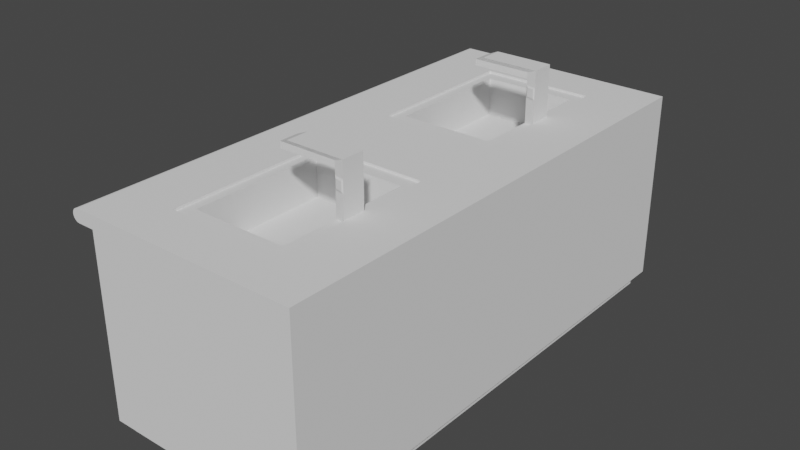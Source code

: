 # Source: Sink.blend  (saved by Blender 2.82.7; exported with 4.5.12 LTS)
import bpy
from mathutils import Matrix  # noqa: F401  (used for matrix-valued properties, if any)

bpy.ops.wm.read_factory_settings(use_empty=True)
scene = bpy.context.scene
scene.name = 'Scene'

# ---- collections
col_collection = bpy.data.collections.new('Collection'); scene.collection.children.link(col_collection)

# ---- world
world_world = bpy.data.worlds.new('World'); scene.world = world_world
world_world.use_nodes = True; world_world.node_tree.nodes.clear()
_N = world_world.node_tree.nodes; _L = world_world.node_tree.links
n0 = _N.new('ShaderNodeOutputWorld'); n0.name = 'World Output'; n0.location = (300, 300)
n1 = _N.new('ShaderNodeBackground'); n1.name = 'Background'; n1.location = (10, 300)
n1.inputs[0].default_value = (0.05088, 0.05088, 0.05088, 1.0)
_L.new(n1.outputs[0], n0.inputs[0])
n0.is_active_output = True
world_world.color = (0.05088, 0.05088, 0.05088)
world_world.use_sun_shadow = False
world_world.sun_shadow_jitter_overblur = 0.0

# ---- meshes
me_cube_001 = bpy.data.meshes.new('Cube.001')
me_cube_001.from_pydata([(-1.008, 2.227, 0.01102), (0.9923, 2.227, 0.01102), (-0.8922, 2.227, -1.304), (-0.8922, -2.278, -0.1033), (-0.8922, 2.227, -0.1033), (-1.098, 2.227, -0.04629), (-1.041, 2.227, 0.01102), (-1.096, 2.227, -0.03146), (-1.09, 2.227, -0.01763), (-1.081, 2.227, -0.005767), (-1.069, 2.227, 0.00334), (-1.056, 2.227, 0.009065), (-1.041, 2.227, -0.1033), (-1.098, 2.227, -0.04599), (-1.056, 2.227, -0.1013), (-1.069, 2.227, -0.09562), (-1.081, 2.227, -0.08651), (-1.09, 2.227, -0.07464), (-1.096, 2.227, -0.06082), (-0.8922, 2.227, -0.5034), (-0.8922, 2.227, -0.9035), (0.9923, 2.227, -0.9035), (0.9923, 2.227, -1.361), (0.9923, 2.227, -1.589), (0.9923, 2.227, -1.704), (-0.8922, 2.227, -1.704), (-0.8255, 2.137, -1.815), (-0.8255, 2.137, -1.707), (0.9256, 2.137, -1.815), (0.9256, 2.137, -1.707), (-0.8922, -2.278, -1.704), (-0.8922, -0.02538, -0.1033), (-0.8922, -0.02538, -1.704), (-0.8922, -2.278, -0.5034), (-0.8922, -0.02538, -0.5034), (-0.8922, 2.227, -0.5034), (-0.8922, -2.278, -1.304), (-0.8922, -2.278, -0.9035), (-0.8922, -0.02538, -1.304), (-0.8922, 2.227, -1.304), (-0.8922, 2.227, -1.704), (-0.8922, -0.02538, -0.9035), (-0.8922, 2.227, -0.9035), (-0.8922, -0.02538, -1.704), (-1.008, -2.278, 0.01102), (0.9923, -2.278, 0.01102), (-1.041, -2.278, 0.01102), (-1.056, -2.278, 0.009065), (-1.069, -2.278, 0.00334), (-1.081, -2.278, -0.005767), (-1.09, -2.278, -0.01763), (-1.096, -2.278, -0.03146), (-1.098, -2.278, -0.04629), (-1.098, -2.278, -0.04599), (-1.096, -2.278, -0.06082), (-1.09, -2.278, -0.07464), (-1.081, -2.278, -0.08651), (-1.069, -2.278, -0.09562), (-1.056, -2.278, -0.1013), (-1.041, -2.278, -0.1033), (0.9923, -2.278, -0.9035), (0.9923, -2.278, -1.361), (0.9923, -2.278, -1.589), (0.9923, -2.278, -1.704), (-0.8255, -2.196, -1.815), (0.9256, -2.193, -1.815), (-1.008, -0.02538, 0.01102), (0.9256, -2.193, -1.707), (-0.8255, -2.193, -1.707), (0.9923, -0.02538, 0.01102), (-0.02261, 2.227, 0.01102), (-0.02261, -2.278, 0.01102), (-0.02261, -0.02538, 0.01102), (0.4849, 2.227, 0.01102), (0.4849, -2.278, 0.01102), (0.4849, -0.02538, 0.01102), (-0.5272, 2.227, 0.01102), (-0.5272, -2.278, 0.01102), (-0.5272, -0.02538, 0.01102), (-1.008, 1.101, 0.01102), (0.9923, 1.101, 0.01102), (0.4849, 1.101, 0.01102), (-0.5272, 1.108, 0.01102), (0.9923, -1.151, 0.01102), (-1.008, -1.151, 0.01102), (0.4849, -1.151, 0.01102), (-0.5272, -1.151, 0.01102), (-0.02261, -1.872, -0.009764), (-0.5272, 0.3804, 0.01102), (-0.5272, 1.821, 0.01102), (-0.02261, 0.3804, 0.01102), (-0.02261, 1.821, 0.01102), (0.4849, 0.3804, 0.01102), (0.4849, 1.821, 0.01102), (-0.02261, 0.3804, -0.009764), (-0.5272, -1.872, 0.01102), (-0.5272, -0.4312, 0.01102), (-0.02261, -1.872, 0.01102), (-0.02261, -0.4312, 0.01102), (0.4849, -1.872, 0.01102), (0.4849, -0.4312, 0.01102), (0.4849, -1.151, -0.009764), (0.4849, -1.872, -0.009764), (0.4849, 1.101, -0.009764), (0.4849, 0.3804, -0.009764), (-0.5272, 1.108, -0.009764), (-0.5272, 0.3804, -0.009764), (-0.5272, -1.151, -0.009764), (-0.5272, -1.872, -0.009764), (-0.02261, 1.821, -0.009764), (0.4849, 1.821, -0.009764), (-0.5272, 1.821, -0.009764), (-0.02261, -0.4312, -0.009764), (0.4849, -0.4312, -0.009764), (-0.5272, -0.4312, -0.009764), (0.3964, -1.151, -0.009764), (0.3964, -1.743, -0.009764), (0.3964, 1.1, -0.009764), (0.3964, 0.5125, -0.009764), (-0.02244, 0.5125, -0.009764), (-0.02244, -1.743, -0.009764), (-0.4389, 1.107, -0.009764), (-0.4389, 0.5125, -0.009764), (-0.4389, -1.151, -0.009764), (-0.4389, -1.743, -0.009764), (-0.02244, 1.702, -0.009764), (0.3964, 1.702, -0.009764), (-0.4389, 1.702, -0.009764), (-0.02244, -0.554, -0.009764), (0.3964, -0.554, -0.009764), (-0.4389, -0.554, -0.009764), (0.3964, -1.151, -0.3525), (0.3964, -1.743, -0.3525), (0.3964, 1.101, -0.3525), (0.3964, 0.5125, -0.3525), (-0.02244, 1.103, -0.3525), (-0.02244, 0.5125, -0.3525), (-0.02244, -1.154, -0.3525), (-0.02244, -1.743, -0.3525), (-0.4389, 1.107, -0.3525), (-0.4389, 0.5125, -0.3525), (-0.4389, -1.151, -0.3525), (-0.4389, -1.743, -0.3525), (-0.02244, 1.702, -0.3525), (0.3964, 1.702, -0.3525), (-0.4389, 1.702, -0.3525), (-0.02244, -0.554, -0.3525), (0.3964, -0.554, -0.3525), (-0.4389, -0.554, -0.3525), (0.3964, -1.234, -0.009764), (0.3964, -1.067, -0.009764), (0.4849, -1.253, -0.009764), (0.4849, -1.05, -0.009764), (0.4849, 0.9996, -0.009764), (0.4849, 1.202, -0.009764), (0.3964, 1.017, -0.009764), (0.3964, 1.184, -0.009764), (0.4849, -1.151, 0.4566), (0.4849, -1.253, 0.4566), (0.4849, 1.101, 0.4566), (0.4849, 0.9996, 0.4566), (0.4849, 1.202, 0.4566), (0.4849, -1.05, 0.4566), (0.3964, -1.151, 0.4215), (0.3964, -1.234, 0.4215), (0.3964, 1.1, 0.4215), (0.3964, 1.017, 0.4215), (0.3964, 1.184, 0.4215), (0.3964, -1.067, 0.4215), (0.4849, 1.101, 0.2058), (0.4849, 1.202, 0.2058), (0.4849, 0.9996, 0.2058), (0.3964, 1.017, 0.2058), (0.3964, 1.1, 0.2058), (0.3964, 1.184, 0.2058), (0.4849, 1.202, 0.3137), (0.3964, 1.017, 0.3137), (0.3964, 1.184, 0.3137), (0.4849, 1.101, 0.3137), (0.4849, 0.9996, 0.3137), (0.3964, 1.1, 0.3137), (0.3964, -1.234, 0.2058), (0.3964, -1.151, 0.2058), (0.3964, -1.067, 0.2058), (0.4849, -1.05, 0.2058), (0.4849, -1.151, 0.2058), (0.4849, -1.253, 0.2058), (0.3964, -1.234, 0.3137), (0.3964, -1.067, 0.3137), (0.3964, -1.151, 0.3137), (0.4849, -1.05, 0.3137), (0.4849, -1.151, 0.3137), (0.4849, -1.253, 0.3137), (0.3964, -1.151, 0.4215), (0.3964, -1.234, 0.4215), (0.3964, 1.1, 0.4215), (0.3964, 1.017, 0.4215), (0.3964, 1.184, 0.4215), (0.3964, -1.067, 0.4215), (0.3964, -1.234, 0.3137), (0.3964, -1.067, 0.3137), (0.3964, 1.017, 0.3137), (0.3964, 1.184, 0.3137), (0.3964, 1.1, 0.3137), (0.3964, -1.151, 0.3137), (0.4849, 1.202, 0.3851), (0.3964, 1.017, 0.3676), (0.3964, 1.184, 0.3676), (0.4849, 1.101, 0.3851), (0.4849, 0.9996, 0.3851), (0.3964, 1.017, 0.3676), (0.3964, 1.184, 0.3676), (0.3964, 1.1, 0.3676), (0.3964, -1.234, 0.3676), (0.3964, -1.067, 0.3676), (0.4849, -1.05, 0.3851), (0.4849, -1.151, 0.3851), (0.4849, -1.253, 0.3851), (0.3964, -1.234, 0.3676), (0.3964, -1.067, 0.3676), (0.3964, -1.151, 0.3676), (-0.02338, -1.151, 0.4566), (-0.02338, -1.253, 0.4566), (-0.02338, 1.101, 0.4566), (-0.02338, 0.9996, 0.4566), (-0.02338, 1.202, 0.4566), (-0.02338, -1.05, 0.4566), (-0.1118, -1.151, 0.4215), (-0.1118, -1.234, 0.4215), (-0.1118, 1.1, 0.4215), (-0.1118, 1.017, 0.4215), (-0.1118, 1.184, 0.4215), (-0.1118, -1.067, 0.4215), (-0.1118, -1.151, 0.4215), (-0.1118, -1.234, 0.4215), (-0.1118, 1.1, 0.4215), (-0.1118, 1.017, 0.4215), (-0.1118, 1.184, 0.4215), (-0.1118, -1.067, 0.4215), (-0.1118, -1.234, 0.3676), (-0.1118, -1.067, 0.3676), (-0.1118, 1.017, 0.3676), (-0.1118, 1.184, 0.3676), (-0.1118, 1.1, 0.3676), (-0.1118, -1.151, 0.3676), (0.1778, 1.017, 0.4215), (0.1778, 1.017, 0.3676), (0.1778, 1.184, 0.3676), (0.1778, 1.184, 0.4215), (0.1068, 1.1, 0.4215), (0.1778, 1.1, 0.3676), (0.03299, 1.017, 0.4215), (0.03299, 1.184, 0.3676), (-0.03803, 1.1, 0.4215), (0.03299, 1.1, 0.3676), (0.03299, 1.017, 0.3676), (0.03299, 1.184, 0.4215), (0.1798, -1.151, 0.3676), (0.1798, -1.234, 0.3676), (0.1088, -1.151, 0.4215), (0.1798, -1.234, 0.4215), (0.1798, -1.067, 0.4215), (0.1798, -1.067, 0.3676), (0.034, -1.234, 0.3676), (-0.03702, -1.151, 0.4215), (0.034, -1.067, 0.4215), (0.034, -1.151, 0.3676), (0.034, -1.234, 0.4215), (0.034, -1.067, 0.3676), (-0.07897, 1.1, 0.3676), (-0.07897, 1.146, 0.3676), (-0.07897, 1.055, 0.3676), (0.0001332, 1.146, 0.3676), (0.0001332, 1.1, 0.3676), (0.0001332, 1.055, 0.3676), (0.000916, -1.196, 0.3676), (-0.07874, -1.196, 0.3676), (-0.07874, -1.151, 0.3676), (-0.07874, -1.105, 0.3676), (0.000916, -1.151, 0.3676), (0.000916, -1.105, 0.3676), (-0.07897, 1.1, 0.3631), (-0.07897, 1.146, 0.3631), (-0.07897, 1.055, 0.3631), (0.0001332, 1.146, 0.3631), (0.0001332, 1.1, 0.3631), (0.0001332, 1.055, 0.3631), (0.000916, -1.196, 0.3631), (-0.07874, -1.196, 0.3631), (-0.07874, -1.151, 0.3631), (-0.07874, -1.105, 0.3631), (0.000916, -1.151, 0.3631), (0.000916, -1.105, 0.3631), (0.4096, 1.194, 0.2219), (0.4717, 1.206, 0.2219), (0.4717, 1.206, 0.2976), (0.4096, 1.194, 0.2976), (0.4717, 0.9952, 0.2976), (0.4717, 0.9952, 0.2219), (0.4096, 1.008, 0.2219), (0.4096, 1.008, 0.2976), (0.4717, -1.046, 0.2976), (0.4717, -1.046, 0.2219), (0.4096, -1.058, 0.2219), (0.4096, -1.058, 0.2976), (0.4849, -1.253, 0.3137), (0.4849, -1.253, 0.2058), (0.3964, -1.234, 0.2058), (0.3964, -1.234, 0.3137), (0.4717, -1.257, 0.2976), (0.4717, -1.257, 0.2219), (0.4096, -1.244, 0.2219), (0.4096, -1.244, 0.2976), (0.2395, 1.637, -0.3525), (0.2395, 1.535, -0.3525), (0.3324, 1.637, -0.3525), (0.3324, 1.534, -0.3525), (0.2483, -0.6173, -0.3525), (0.2483, -0.7203, -0.3525), (0.3413, -0.6173, -0.3525), (0.3413, -0.7199, -0.3525)], [], [(0, 4, 12, 14, 15, 16, 17, 18, 13, 5, 7, 8, 9, 10, 11, 6), (25, 32, 43, 40), (4, 31, 3, 59, 12), (53, 52, 5, 13), (44, 84, 66, 79, 0, 6, 46), (46, 6, 11, 47), (47, 11, 10, 48), (48, 10, 9, 49), (49, 9, 8, 50), (50, 8, 7, 51), (51, 7, 5, 52), (53, 13, 18, 54), (54, 18, 17, 55), (55, 17, 16, 56), (56, 16, 15, 57), (57, 15, 14, 58), (58, 14, 12, 59), (25, 24, 29, 27), (24, 25, 2, 20, 19, 4, 0, 76, 70, 73, 1, 21, 22, 23), (26, 27, 29, 28), (20, 2, 39, 42), (2, 25, 40, 39), (19, 20, 42, 35), (32, 30, 43), (36, 37, 41, 38), (34, 31, 4, 35), (43, 38, 39, 40), (41, 34, 35, 42), (38, 41, 42, 39), (37, 33, 34, 41), (30, 36, 38, 43), (33, 3, 31, 34), (26, 28, 65, 64), (24, 23, 62, 63), (23, 22, 61, 62), (22, 21, 60, 61), (86, 84, 44, 77, 95), (21, 1, 80, 69, 83, 45, 60), (30, 43, 40, 27, 68), (58, 59, 3, 44, 46, 47, 48, 49, 50, 51, 53, 54, 55, 56, 57), (64, 65, 67, 68), (63, 30, 68, 67), (26, 64, 68, 27), (28, 29, 67, 65), (63, 67, 29, 24), (37, 36, 30, 63, 62, 61, 60, 45, 74, 71, 77, 44, 3, 33), (82, 79, 66, 78, 88), (82, 88, 106, 105), (85, 100, 113, 152, 101), (83, 85, 99, 74, 45), (80, 81, 92, 75, 69), (88, 90, 94, 106), (89, 82, 105, 111), (100, 98, 112, 113), (1, 73, 93, 81, 80), (81, 93, 110, 154, 103), (76, 0, 79, 82, 89), (98, 96, 114, 112), (69, 75, 100, 85, 83), (97, 99, 102, 87), (78, 66, 84, 86, 96), (90, 88, 78, 72), (92, 90, 72, 75), (70, 76, 89, 91), (73, 70, 91, 93), (97, 95, 77, 71), (99, 97, 71, 74), (72, 78, 96, 98), (75, 72, 98, 100), (209, 208, 159, 160), (110, 109, 125, 126), (105, 106, 122, 121), (109, 111, 127, 125), (94, 104, 118, 119), (106, 94, 119, 122), (113, 112, 128, 129), (111, 105, 121, 127), (90, 92, 104, 94), (96, 86, 107, 114), (91, 89, 111, 109), (86, 95, 108, 107), (93, 91, 109, 110), (99, 85, 101, 151, 102), (95, 97, 87, 108), (92, 81, 103, 153, 104), (129, 128, 146, 147), (127, 121, 139, 145), (116, 149, 115, 131, 132), (128, 130, 148, 146), (117, 156, 126, 144, 133), (120, 116, 132, 138), (130, 123, 141, 148), (124, 120, 138, 142), (215, 214, 168, 162), (107, 108, 124, 123), (108, 87, 120, 124), (114, 107, 123, 130), (87, 102, 116, 120), (207, 177, 202, 211), (208, 205, 161, 159), (112, 114, 130, 128), (133, 135, 136, 134), (131, 137, 138, 132), (135, 139, 140, 136), (137, 141, 142, 138), (143, 145, 139, 135), (133, 144, 315, 316), (146, 148, 141, 137), (146, 137, 318, 317), (118, 155, 117, 133, 134), (122, 119, 136, 140), (119, 118, 134, 136), (125, 127, 145, 143), (121, 122, 140, 139), (126, 125, 143, 144), (115, 150, 129, 147, 131), (123, 124, 142, 141), (102, 151, 149, 116), (152, 113, 129, 150), (154, 110, 126, 156), (104, 153, 155, 118), (267, 264, 233, 234), (165, 166, 230, 229), (256, 252, 242, 237), (161, 167, 231, 225), (164, 163, 193, 194), (213, 164, 194, 218), (205, 207, 167, 161), (216, 215, 162, 157), (217, 216, 157, 158), (206, 209, 160, 166), (163, 168, 198, 193), (213, 217, 158, 164), (156, 117, 173, 174), (155, 153, 171, 172), (154, 156, 174, 170), (117, 155, 172, 173), (103, 154, 170, 169), (153, 103, 169, 171), (174, 173, 180, 177), (179, 176, 300, 297), (170, 174, 293, 294), (173, 172, 176, 180), (169, 170, 175, 178), (171, 169, 178, 179), (149, 151, 186, 181), (151, 101, 185, 186), (101, 152, 184, 185), (150, 115, 182, 183), (115, 149, 181, 182), (152, 150, 183, 184), (181, 186, 306, 307), (186, 185, 191, 192), (185, 184, 190, 191), (183, 182, 189, 188), (182, 181, 187, 189), (183, 188, 304, 303), (163, 164, 228, 227), (255, 251, 236, 241), (162, 168, 232, 226), (244, 240, 278, 277), (180, 176, 201, 203), (188, 189, 204, 200), (177, 180, 203, 202), (166, 165, 195, 196), (189, 187, 199, 204), (206, 166, 196, 210), (214, 188, 200, 219), (165, 167, 197, 195), (176, 206, 210, 201), (202, 203, 212, 211), (203, 201, 210, 212), (176, 179, 209, 206), (175, 177, 207, 205), (178, 175, 205, 208), (167, 207, 211, 197), (179, 178, 208, 209), (168, 214, 219, 198), (200, 204, 220, 219), (204, 199, 218, 220), (187, 192, 217, 213), (192, 191, 216, 217), (191, 190, 215, 216), (187, 213, 218, 199), (190, 188, 214, 215), (221, 226, 232, 227), (222, 221, 227, 228), (224, 223, 229, 230), (223, 225, 231, 229), (244, 239, 234, 233), (240, 244, 233, 238), (243, 241, 236, 235), (242, 243, 235, 237), (166, 160, 224, 230), (167, 165, 229, 231), (251, 253, 235, 236), (168, 163, 227, 232), (253, 256, 237, 235), (158, 157, 221, 222), (264, 265, 238, 233), (160, 159, 223, 224), (242, 252, 272, 270), (263, 267, 234, 239), (159, 161, 225, 223), (243, 242, 270, 269), (266, 263, 275, 279), (164, 158, 222, 228), (265, 268, 240, 238), (157, 162, 226, 221), (154, 153, 155, 156), (152, 151, 149, 150), (212, 210, 246, 250), (211, 212, 250, 247), (195, 197, 248, 249), (196, 195, 249, 245), (210, 196, 245, 246), (197, 211, 247, 248), (250, 246, 255, 254), (247, 250, 254, 252), (249, 248, 256, 253), (245, 249, 253, 251), (246, 245, 251, 255), (248, 247, 252, 256), (198, 219, 262, 261), (219, 220, 257, 262), (218, 194, 260, 258), (193, 198, 261, 259), (220, 218, 258, 257), (194, 193, 259, 260), (261, 262, 268, 265), (262, 257, 266, 268), (258, 260, 267, 263), (259, 261, 265, 264), (257, 258, 263, 266), (260, 259, 264, 267), (274, 271, 283, 286), (276, 277, 289, 288), (254, 255, 274, 273), (241, 243, 269, 271), (255, 241, 271, 274), (252, 254, 273, 272), (269, 270, 282, 281), (280, 279, 291, 292), (263, 239, 276, 275), (268, 266, 279, 280), (239, 244, 277, 276), (240, 268, 280, 278), (284, 285, 281, 282), (285, 286, 283, 281), (291, 287, 288, 289), (292, 291, 289, 290), (279, 275, 287, 291), (271, 269, 281, 283), (273, 274, 286, 285), (275, 276, 288, 287), (270, 272, 284, 282), (278, 280, 292, 290), (272, 273, 285, 284), (277, 278, 290, 289), (294, 293, 296, 295), (177, 175, 295, 296), (174, 177, 296, 293), (175, 170, 294, 295), (299, 298, 297, 300), (171, 179, 297, 298), (176, 172, 299, 300), (172, 171, 298, 299), (302, 303, 304, 301), (184, 183, 303, 302), (190, 184, 302, 301), (188, 190, 301, 304), (305, 308, 312, 309), (192, 187, 308, 305), (186, 192, 305, 306), (187, 181, 307, 308), (311, 310, 309, 312), (307, 306, 310, 311), (308, 307, 311, 312), (306, 305, 309, 310), (315, 313, 314, 316), (135, 133, 316, 314), (144, 143, 313, 315), (143, 135, 314, 313), (319, 317, 318, 320), (131, 147, 319, 320), (147, 146, 317, 319), (137, 131, 320, 318)])
_uv = me_cube_001.uv_layers.new(name='UVMap')
_uv.uv.foreach_set('vector', [0.2167, 0.5199, 0.2023, 0.533, 0.2023, 0.5162, 0.2025, 0.5145, 0.2032, 0.513, 0.2044, 0.5116, 0.2059, 0.5106, 0.2076, 0.5099, 0.2095, 0.5097, 0.2095, 0.5097, 0.2113, 0.5099, 0.2131, 0.5106, 0.2146, 0.5116, 0.2157, 0.5129, 0.2165, 0.5145, 0.2167, 0.5162, 0.0, 0.0, 0.0, 0.0, 0.0, 0.0, 0.0, 0.0, 0.9624, 2.698e-08, 0.9624, 0.2549, 0.9624, 0.5097, 0.9436, 0.5097, 0.9436, 0.0, 1.0, 0.0, 1.0, 0.0, 1.0, 0.5097, 1.0, 0.5097, 0.2527, 0.5097, 0.2527, 0.3823, 0.2527, 0.2549, 0.2527, 0.1274, 0.2527, 0.0, 0.2569, 2.698e-08, 0.2569, 0.5097, 0.2569, 0.5097, 0.2569, 2.698e-08, 0.2588, 8.094e-08, 0.2588, 0.5097, 0.2588, 0.5097, 0.2588, 8.094e-08, 0.2606, 2.698e-08, 0.2606, 0.5097, 0.2606, 0.5097, 0.2606, 2.698e-08, 0.2621, 5.396e-08, 0.2621, 0.5097, 0.9948, 0.5097, 0.9948, 0.0, 0.9963, 0.0, 0.9963, 0.5097, 0.9963, 0.5097, 0.9963, 0.0, 0.9981, 0.0, 0.9981, 0.5097, 0.9981, 0.5097, 0.9981, 0.0, 1.0, 0.0, 1.0, 0.5097, 0.9897, 0.5097, 0.9897, 0.0, 0.9916, 0.0, 0.9916, 0.5097, 0.9916, 0.5097, 0.9916, 0.0, 0.9933, 0.0, 0.9933, 0.5097, 0.9933, 0.5097, 0.9933, 0.0, 0.9948, 0.0, 0.9948, 0.5097, 0.9385, 0.5097, 0.9385, 1.079e-07, 0.94, 5.396e-08, 0.94, 0.5097, 0.94, 0.5097, 0.94, 5.396e-08, 0.9417, 2.698e-08, 0.9417, 0.5097, 0.9417, 0.5097, 0.9417, 2.698e-08, 0.9436, 0.0, 0.9436, 0.5097, 0.2621, 0.0, 0.5003, 1.619e-07, 0.4919, 0.01016, 0.2706, 0.01016, 3.014e-08, 0.7462, 0.0, 0.5332, 0.05056, 0.5332, 0.1011, 0.5331, 0.1517, 0.533, 0.2023, 0.533, 0.2167, 0.5199, 0.2167, 0.5742, 0.2167, 0.6313, 0.2167, 0.6886, 0.2167, 0.746, 0.1011, 0.7461, 0.04334, 0.7462, 0.01445, 0.7462, 0.9331, 0.6882, 0.9194, 0.6882, 0.9194, 0.4903, 0.9331, 0.4903, 0.0, 0.0, 0.0, 0.0, 0.0, 0.0, 0.0, 0.0, 0.0, 0.0, 0.0, 0.0, 0.0, 0.0, 0.0, 0.0, 0.0, 0.0, 0.0, 0.0, 0.0, 0.0, 0.0, 0.0, 0.0, 0.0, 0.0, 0.0, 0.0, 0.0, 0.8689, 1.0, 0.8183, 1.0, 0.8183, 0.7451, 0.8689, 0.7451, 0.7677, 0.7451, 0.7171, 0.7451, 0.7171, 0.4903, 0.7677, 0.4903, 0.9194, 0.7451, 0.8689, 0.7451, 0.8689, 0.4903, 0.9194, 0.4903, 0.8183, 0.7451, 0.7677, 0.7451, 0.7677, 0.4903, 0.8183, 0.4903, 0.8689, 0.7451, 0.8183, 0.7451, 0.8183, 0.4903, 0.8689, 0.4903, 0.8183, 1.0, 0.7677, 1.0, 0.7677, 0.7451, 0.8183, 0.7451, 0.9194, 1.0, 0.8689, 1.0, 0.8689, 0.7451, 0.9194, 0.7451, 0.7677, 1.0, 0.7171, 1.0, 0.7171, 0.7451, 0.7677, 0.7451, 0.7171, 0.0, 0.9385, 1.619e-07, 0.9385, 0.4899, 0.7171, 0.4903, 0.7171, 0.5097, 0.7027, 0.5097, 0.7027, 0.0, 0.7171, 0.0, 0.7027, 0.5097, 0.6738, 0.5097, 0.6738, 2.698e-08, 0.7027, 0.0, 0.6738, 0.5097, 0.616, 0.5097, 0.616, 2.698e-08, 0.6738, 2.698e-08, 0.192, 0.3823, 0.2527, 0.3823, 0.2527, 0.5097, 0.192, 0.5097, 0.192, 0.4638, 0.616, 0.5097, 0.5003, 0.5097, 0.5003, 0.3823, 0.5003, 0.2549, 0.5003, 0.1274, 0.5003, 5.396e-08, 0.616, 2.698e-08, 0.2621, 0.5097, 0.2621, 0.2549, 0.2621, 0.0, 0.2706, 0.01016, 0.2706, 0.5001, 0.5145, 0.5145, 0.5148, 0.5162, 0.5148, 0.533, 0.5003, 0.5199, 0.5003, 0.5162, 0.5006, 0.5145, 0.5013, 0.5129, 0.5025, 0.5116, 0.504, 0.5106, 0.5057, 0.5099, 0.5075, 0.5097, 0.5094, 0.5099, 0.5112, 0.5106, 0.5127, 0.5116, 0.5138, 0.513, 0.9385, 0.8422, 0.9385, 0.6443, 0.9521, 0.6443, 0.9521, 0.8422, 0.5003, 0.5097, 0.2621, 0.5097, 0.2706, 0.5001, 0.4919, 0.5001, 0.9761, 0.0, 0.9761, 0.4903, 0.9624, 0.4899, 0.9624, 0.0, 0.9897, 0.4899, 0.9761, 0.4899, 0.9761, 2.698e-08, 0.9897, 0.0, 0.5003, 0.5097, 0.4919, 0.5001, 0.4919, 0.01016, 0.5003, 1.619e-07, 0.6159, 0.5331, 0.6665, 0.5332, 0.717, 0.5332, 0.717, 0.7462, 0.7026, 0.7462, 0.6737, 0.7462, 0.6159, 0.7461, 0.5003, 0.746, 0.5003, 0.6886, 0.5003, 0.6313, 0.5003, 0.5742, 0.5003, 0.5199, 0.5148, 0.533, 0.5654, 0.533, 0.192, 0.1266, 0.2527, 0.1274, 0.2527, 0.2549, 0.192, 0.2549, 0.192, 0.2089, 0.2193, 0.7273, 0.2193, 0.6449, 0.222, 0.6449, 0.222, 0.7273, 0.9331, 0.5718, 0.9331, 0.4903, 0.9357, 0.4903, 0.9357, 0.5604, 0.9357, 0.5718, 6.028e-08, 0.3823, 0.06413, 0.3823, 0.06413, 0.4638, 0.06413, 0.5097, 8.289e-08, 0.5097, 2.261e-08, 0.1274, 0.06413, 0.1274, 0.06413, 0.2089, 0.06413, 0.2549, 3.014e-08, 0.2549, 0.9357, 0.7191, 0.9357, 0.6621, 0.9383, 0.6621, 0.9383, 0.7191, 0.2193, 0.8079, 0.2193, 0.7273, 0.222, 0.7273, 0.222, 0.8079, 0.9357, 0.8335, 0.9357, 0.7761, 0.9383, 0.7761, 0.9383, 0.8335, 0.0, 8.094e-08, 0.06413, 5.396e-08, 0.06413, 0.04592, 0.06413, 0.1274, 2.261e-08, 0.1274, 0.9331, 0.7348, 0.9331, 0.6533, 0.9357, 0.6533, 0.9357, 0.7234, 0.9357, 0.7348, 0.192, 8.094e-08, 0.2527, 0.0, 0.2527, 0.1274, 0.192, 0.1266, 0.192, 0.04592, 0.9357, 0.7761, 0.9357, 0.7191, 0.9383, 0.7191, 0.9383, 0.7761, 3.014e-08, 0.2549, 0.06413, 0.2549, 0.06413, 0.3008, 0.06413, 0.3823, 6.028e-08, 0.3823, 0.9383, 0.5473, 0.9383, 0.6047, 0.9357, 0.6047, 0.9357, 0.5473, 0.192, 0.2549, 0.2527, 0.2549, 0.2527, 0.3823, 0.192, 0.3823, 0.192, 0.3008, 0.1283, 0.2089, 0.192, 0.2089, 0.192, 0.2549, 0.1283, 0.2549, 0.06413, 0.2089, 0.1283, 0.2089, 0.1283, 0.2549, 0.06413, 0.2549, 0.1283, 5.396e-08, 0.192, 8.094e-08, 0.192, 0.04592, 0.1283, 0.04592, 0.06413, 5.396e-08, 0.1283, 5.396e-08, 0.1283, 0.04592, 0.06413, 0.04592, 0.1283, 0.4638, 0.192, 0.4638, 0.192, 0.5097, 0.1283, 0.5097, 0.06413, 0.4638, 0.1283, 0.4638, 0.1283, 0.5097, 0.06413, 0.5097, 0.1283, 0.2549, 0.192, 0.2549, 0.192, 0.3008, 0.1283, 0.3008, 0.06413, 0.2549, 0.1283, 0.2549, 0.1283, 0.3008, 0.06413, 0.3008, 0.1889, 0.7909, 0.2017, 0.7909, 0.2017, 0.799, 0.1889, 0.799, 0.3724, 0.6727, 0.3083, 0.6727, 0.3083, 0.6592, 0.3613, 0.6592, 0.2446, 0.592, 0.2446, 0.5097, 0.2557, 0.5247, 0.2557, 0.5919, 0.3083, 0.6727, 0.2446, 0.6727, 0.2557, 0.6592, 0.3083, 0.6592, 0.3083, 0.5097, 0.3724, 0.5097, 0.3613, 0.5247, 0.3083, 0.5247, 0.2446, 0.5097, 0.3083, 0.5097, 0.3083, 0.5247, 0.2557, 0.5247, 0.5003, 0.6727, 0.4362, 0.6727, 0.4362, 0.6588, 0.4892, 0.6588, 0.2446, 0.6727, 0.2446, 0.592, 0.2557, 0.5919, 0.2557, 0.6592, 0.9357, 0.6621, 0.9357, 0.6047, 0.9383, 0.6047, 0.9383, 0.6621, 0.2167, 0.8079, 0.2167, 0.7264, 0.2193, 0.7264, 0.2193, 0.8079, 0.9548, 0.7016, 0.9548, 0.7586, 0.9521, 0.7586, 0.9521, 0.7016, 0.2167, 0.7264, 0.2167, 0.6449, 0.2193, 0.6449, 0.2193, 0.7264, 0.9548, 0.6443, 0.9548, 0.7016, 0.9521, 0.7016, 0.9521, 0.6443, 0.9331, 0.6533, 0.9331, 0.5718, 0.9357, 0.5718, 0.9357, 0.5832, 0.9357, 0.6533, 0.9383, 0.4903, 0.9383, 0.5473, 0.9357, 0.5473, 0.9357, 0.4903, 0.9331, 0.8163, 0.9331, 0.7348, 0.9357, 0.7348, 0.9357, 0.7463, 0.9357, 0.8163, 0.1299, 0.7463, 0.1299, 0.7936, 0.08663, 0.7936, 0.08663, 0.7462, 0.2236, 0.8073, 0.2236, 0.74, 0.2669, 0.74, 0.2669, 0.8073, 0.6254, 0.8808, 0.6254, 0.8232, 0.6254, 0.8138, 0.6688, 0.8138, 0.6688, 0.8808, 0.1299, 0.7936, 0.1299, 0.8407, 0.08663, 0.8406, 0.08663, 0.7936, 0.5412, 0.8143, 0.5412, 0.8048, 0.5412, 0.7462, 0.5846, 0.7462, 0.5846, 0.8141, 0.7121, 0.7933, 0.7121, 0.8406, 0.6688, 0.8407, 0.6688, 0.7933, 0.9385, 0.6443, 0.9385, 0.5767, 0.9818, 0.5767, 0.9818, 0.6443, 0.7121, 0.7462, 0.7121, 0.7933, 0.6688, 0.7933, 0.6688, 0.7463, 0.3325, 0.8748, 0.3302, 0.8647, 0.3371, 0.8647, 0.3415, 0.8748, 0.3724, 0.5912, 0.3724, 0.5097, 0.3836, 0.5243, 0.3836, 0.5913, 0.3724, 0.5097, 0.4362, 0.5097, 0.4362, 0.5243, 0.3836, 0.5243, 0.3724, 0.6727, 0.3724, 0.5912, 0.3836, 0.5913, 0.3836, 0.6588, 0.4362, 0.5097, 0.5003, 0.5097, 0.4892, 0.5243, 0.4362, 0.5243, 0.0, 0.0, 0.0, 0.0, 0.0, 0.0, 0.0, 0.0, 0.2017, 0.7909, 0.2145, 0.7909, 0.2145, 0.799, 0.2017, 0.799, 0.4362, 0.6727, 0.3724, 0.6727, 0.3836, 0.6588, 0.4362, 0.6588, 0.3724, 0.7406, 0.4254, 0.7404, 0.4254, 0.8073, 0.3724, 0.8073, 0.3724, 0.7397, 0.3195, 0.7394, 0.3195, 0.6727, 0.3724, 0.6727, 0.4254, 0.7404, 0.478, 0.74, 0.478, 0.8073, 0.4254, 0.8073, 0.3195, 0.7394, 0.2669, 0.7397, 0.2669, 0.6727, 0.3195, 0.6727, 0.4254, 0.6727, 0.478, 0.6727, 0.478, 0.74, 0.4254, 0.7404, 0.3724, 0.7406, 0.3724, 0.6727, 0.3805, 0.68, 0.3805, 0.6916, 0.3195, 0.8073, 0.2669, 0.8073, 0.2669, 0.7397, 0.3195, 0.7394, 0.3195, 0.8073, 0.3195, 0.7394, 0.3537, 0.7885, 0.3537, 0.8001, 0.5412, 0.8808, 0.5412, 0.8236, 0.5412, 0.8143, 0.5846, 0.8141, 0.5846, 0.8808, 8.831e-10, 0.8407, 2.443e-09, 0.7936, 0.04332, 0.7936, 0.04332, 0.8407, 2.443e-09, 0.7936, 0.0, 0.7463, 0.04332, 0.7462, 0.04332, 0.7936, 0.08663, 0.7936, 0.08663, 0.8407, 0.04332, 0.8406, 0.04332, 0.7936, 0.2236, 0.74, 0.2236, 0.6727, 0.2669, 0.6727, 0.2669, 0.74, 0.08663, 0.7463, 0.08663, 0.7936, 0.04332, 0.7936, 0.04332, 0.7462, 0.6254, 0.8138, 0.6254, 0.8043, 0.6254, 0.7462, 0.6688, 0.7462, 0.6688, 0.8138, 0.9385, 0.5767, 0.9385, 0.5097, 0.9818, 0.5097, 0.9818, 0.5767, 0.5003, 0.5097, 0.5003, 0.5798, 0.4892, 0.5819, 0.4892, 0.5243, 0.5003, 0.6027, 0.5003, 0.6727, 0.4892, 0.6588, 0.4892, 0.6007, 0.3724, 0.6027, 0.3724, 0.6727, 0.3613, 0.6592, 0.3613, 0.6007, 0.3724, 0.5097, 0.3724, 0.5798, 0.3613, 0.5818, 0.3613, 0.5247, 0.4357, 0.8238, 0.4252, 0.8157, 0.4252, 0.8073, 0.4357, 0.8073, 0.3829, 0.8648, 0.3724, 0.8648, 0.3724, 0.8073, 0.3829, 0.8073, 0.9263, 0.7621, 0.9194, 0.7621, 0.9194, 0.7457, 0.9263, 0.7457, 0.2826, 0.8748, 0.2781, 0.8647, 0.2781, 0.8073, 0.2826, 0.8174, 0.0, 0.0, 0.0, 0.0, 0.0, 0.0, 0.0, 0.0, 0.0, 0.0, 0.0, 0.0, 0.0, 0.0, 0.0, 0.0, 0.2735, 0.8748, 0.2712, 0.8647, 0.2781, 0.8647, 0.2826, 0.8748, 0.2017, 0.8437, 0.2145, 0.8437, 0.2145, 0.8518, 0.2017, 0.8518, 0.1889, 0.8437, 0.2017, 0.8437, 0.2017, 0.8518, 0.1889, 0.8518, 0.1776, 0.7564, 0.1799, 0.7463, 0.1889, 0.7463, 0.1844, 0.7564, 0.0, 0.0, 0.0, 0.0, 0.0, 0.0, 0.0, 0.0, 0.4848, 0.6828, 0.4871, 0.6727, 0.4961, 0.6727, 0.4916, 0.6828, 0.5412, 0.8048, 0.5412, 0.8143, 0.514, 0.8143, 0.514, 0.8048, 0.1299, 0.7563, 0.13, 0.7462, 0.1573, 0.7463, 0.1572, 0.7564, 0.2236, 0.8749, 0.2236, 0.8648, 0.2508, 0.8648, 0.2509, 0.8748, 0.5412, 0.8143, 0.5412, 0.8236, 0.514, 0.8236, 0.514, 0.8143, 0.2017, 0.7462, 0.2145, 0.7462, 0.2145, 0.7706, 0.2017, 0.7706, 0.1889, 0.7462, 0.2017, 0.7462, 0.2017, 0.7706, 0.1889, 0.7706, 0.514, 0.8048, 0.514, 0.8143, 0.5003, 0.8143, 0.5003, 0.8048, 0.1709, 0.7463, 0.1708, 0.7564, 0.1688, 0.7548, 0.1689, 0.7477, 0.2509, 0.8748, 0.2508, 0.8648, 0.2529, 0.8663, 0.2529, 0.8734, 0.514, 0.8143, 0.514, 0.8236, 0.5003, 0.8236, 0.5003, 0.8143, 0.2017, 0.7706, 0.2145, 0.7706, 0.2145, 0.7828, 0.2017, 0.7828, 0.1889, 0.7706, 0.2017, 0.7706, 0.2017, 0.7828, 0.1889, 0.7828, 0.222, 0.6449, 0.2332, 0.645, 0.2332, 0.6694, 0.222, 0.6693, 0.1889, 0.799, 0.2017, 0.799, 0.2017, 0.8234, 0.1889, 0.8234, 0.2017, 0.799, 0.2145, 0.799, 0.2145, 0.8234, 0.2017, 0.8234, 0.6254, 0.8043, 0.6254, 0.8138, 0.5982, 0.8138, 0.5982, 0.8043, 0.6254, 0.8138, 0.6254, 0.8232, 0.5982, 0.8232, 0.5982, 0.8138, 0.2826, 0.8749, 0.2826, 0.8648, 0.3098, 0.8648, 0.3099, 0.8748, 0.0, 0.0, 0.0, 0.0, 0.0, 0.0, 0.0, 0.0, 0.1889, 0.8234, 0.2017, 0.8234, 0.2017, 0.8356, 0.1889, 0.8356, 0.2017, 0.8234, 0.2145, 0.8234, 0.2145, 0.8356, 0.2017, 0.8356, 0.5982, 0.8043, 0.5982, 0.8138, 0.5846, 0.8138, 0.5846, 0.8043, 0.5982, 0.8138, 0.5982, 0.8232, 0.5846, 0.8232, 0.5846, 0.8138, 0.3098, 0.8648, 0.3234, 0.8647, 0.3214, 0.8663, 0.3119, 0.8663, 0.4885, 0.8553, 0.478, 0.8553, 0.478, 0.7978, 0.4885, 0.7978, 0.9331, 0.7046, 0.9263, 0.7046, 0.9263, 0.6882, 0.9331, 0.6883, 0.3415, 0.8748, 0.3371, 0.8647, 0.3371, 0.8073, 0.3415, 0.8174, 0.4886, 0.7978, 0.478, 0.7978, 0.4828, 0.7941, 0.4886, 0.7941, 0.0, 0.0, 0.0, 0.0, 0.0, 0.0, 0.0, 0.0, 0.0, 0.0, 0.0, 0.0, 0.0, 0.0, 0.0, 0.0, 0.0, 0.0, 0.0, 0.0, 0.0, 0.0, 0.0, 0.0, 0.0, 0.0, 0.0, 0.0, 0.0, 0.0, 0.0, 0.0, 0.0, 0.0, 0.0, 0.0, 0.0, 0.0, 0.0, 0.0, 0.0, 0.0, 0.0, 0.0, 0.0, 0.0, 0.0, 0.0, 0.0, 0.0, 0.0, 0.0, 0.0, 0.0, 0.0, 0.0, 0.0, 0.0, 0.0, 0.0, 0.0, 0.0, 0.0, 0.0, 0.0, 0.0, 0.0, 0.0, 0.0, 0.0, 0.0, 0.0, 0.465, 0.8073, 0.465, 0.8168, 0.4582, 0.8168, 0.4582, 0.8073, 0.465, 0.8168, 0.465, 0.8262, 0.4582, 0.8262, 0.4582, 0.8168, 0.1708, 0.7564, 0.1709, 0.7463, 0.1799, 0.7463, 0.1776, 0.7564, 0.2645, 0.8748, 0.2644, 0.8647, 0.2712, 0.8647, 0.2735, 0.8748, 0.2017, 0.7828, 0.2145, 0.7828, 0.2145, 0.7909, 0.2017, 0.7909, 0.0, 0.0, 0.0, 0.0, 0.0, 0.0, 0.0, 0.0, 0.1889, 0.7828, 0.2017, 0.7828, 0.2017, 0.7909, 0.1889, 0.7909, 0.0, 0.0, 0.0, 0.0, 0.0, 0.0, 0.0, 0.0, 0.3695, 0.8073, 0.3695, 0.8168, 0.3626, 0.8168, 0.3626, 0.8073, 0.3695, 0.8168, 0.3695, 0.8262, 0.3626, 0.8262, 0.3626, 0.8168, 0.478, 0.6828, 0.4781, 0.6727, 0.4871, 0.6727, 0.4848, 0.6828, 0.1889, 0.8356, 0.2017, 0.8356, 0.2017, 0.8437, 0.1889, 0.8437, 0.2017, 0.8356, 0.2145, 0.8356, 0.2145, 0.8437, 0.2017, 0.8437, 0.0, 0.0, 0.0, 0.0, 0.0, 0.0, 0.0, 0.0, 0.3235, 0.8748, 0.3234, 0.8647, 0.3302, 0.8647, 0.3325, 0.8748, 0.2295, 0.5874, 0.2167, 0.5874, 0.2188, 0.5773, 0.2294, 0.5773, 0.2423, 0.5874, 0.2295, 0.5874, 0.2294, 0.5773, 0.2399, 0.5773, 0.2423, 0.5198, 0.2295, 0.5198, 0.2296, 0.5097, 0.24, 0.5097, 0.2295, 0.5198, 0.2167, 0.5198, 0.2189, 0.5097, 0.2296, 0.5097, 0.4718, 0.8168, 0.4718, 0.8262, 0.465, 0.8262, 0.465, 0.8168, 0.4718, 0.8073, 0.4718, 0.8168, 0.465, 0.8168, 0.465, 0.8073, 0.2235, 0.8175, 0.2235, 0.8268, 0.2167, 0.8268, 0.2167, 0.8175, 0.2235, 0.8079, 0.2235, 0.8175, 0.2167, 0.8175, 0.2167, 0.8079, 0.1844, 0.7564, 0.1889, 0.7463, 0.1889, 0.8037, 0.1844, 0.8138, 0.3935, 0.8648, 0.3829, 0.8648, 0.3829, 0.8073, 0.3935, 0.8073, 0.3935, 0.8484, 0.404, 0.8564, 0.404, 0.8648, 0.3935, 0.8648, 0.4991, 0.8553, 0.4885, 0.8553, 0.4885, 0.7978, 0.4991, 0.7978, 0.404, 0.8564, 0.4146, 0.8484, 0.4146, 0.8648, 0.404, 0.8648, 0.2423, 0.6449, 0.2295, 0.6449, 0.2295, 0.5874, 0.2423, 0.5874, 0.4252, 0.8157, 0.4146, 0.8238, 0.4146, 0.8073, 0.4252, 0.8073, 0.2423, 0.5773, 0.2295, 0.5773, 0.2295, 0.5198, 0.2423, 0.5198, 0.3626, 0.8073, 0.3626, 0.8237, 0.3578, 0.8199, 0.3578, 0.811, 0.9331, 0.7622, 0.9263, 0.7622, 0.9263, 0.7457, 0.9331, 0.7457, 0.2295, 0.5773, 0.2167, 0.5773, 0.2167, 0.5198, 0.2295, 0.5198, 0.352, 0.8073, 0.3626, 0.8073, 0.3578, 0.811, 0.352, 0.811, 0.4886, 0.7813, 0.4991, 0.7813, 0.4943, 0.785, 0.4886, 0.785, 0.4916, 0.6828, 0.4961, 0.6727, 0.4961, 0.7302, 0.4916, 0.7403, 0.9194, 0.7292, 0.9263, 0.7292, 0.9263, 0.7457, 0.9194, 0.7457, 0.2295, 0.6449, 0.2167, 0.6449, 0.2167, 0.5874, 0.2295, 0.5874, 0.4469, 0.8073, 0.4469, 0.8302, 0.4357, 0.8282, 0.4357, 0.8093, 0.2444, 0.6449, 0.2444, 0.6678, 0.2332, 0.6657, 0.2332, 0.6468, 0.352, 0.8648, 0.3415, 0.8648, 0.3415, 0.84, 0.352, 0.84, 0.3626, 0.8648, 0.352, 0.8648, 0.352, 0.84, 0.3626, 0.84, 0.404, 0.8073, 0.4146, 0.8073, 0.4146, 0.832, 0.404, 0.84, 0.3935, 0.8073, 0.404, 0.8073, 0.404, 0.84, 0.3935, 0.832, 0.9331, 0.7457, 0.9263, 0.7457, 0.9263, 0.721, 0.9331, 0.721, 0.9263, 0.8032, 0.9194, 0.8032, 0.9194, 0.7784, 0.9263, 0.7784, 0.352, 0.84, 0.3415, 0.84, 0.3415, 0.8237, 0.352, 0.8237, 0.3626, 0.84, 0.352, 0.84, 0.352, 0.8237, 0.3626, 0.8237, 0.404, 0.84, 0.4146, 0.832, 0.4146, 0.8484, 0.404, 0.8564, 0.3935, 0.832, 0.404, 0.84, 0.404, 0.8564, 0.3935, 0.8484, 0.9331, 0.721, 0.9263, 0.721, 0.9263, 0.7046, 0.9331, 0.7046, 0.9263, 0.7784, 0.9194, 0.7784, 0.9194, 0.7621, 0.9263, 0.7621, 0.9194, 0.6883, 0.9263, 0.6882, 0.9263, 0.7127, 0.9194, 0.7127, 0.478, 0.7403, 0.4886, 0.7403, 0.4886, 0.7648, 0.478, 0.7648, 0.9331, 0.8031, 0.9263, 0.8031, 0.9263, 0.7787, 0.9331, 0.7787, 0.4252, 0.8648, 0.4146, 0.8648, 0.4146, 0.8403, 0.4252, 0.8322, 0.4886, 0.7403, 0.4991, 0.7403, 0.4991, 0.7648, 0.4886, 0.7648, 0.4357, 0.8648, 0.4252, 0.8648, 0.4252, 0.8322, 0.4357, 0.8403, 0.9194, 0.7127, 0.9263, 0.7127, 0.9263, 0.7292, 0.9194, 0.7292, 0.478, 0.7648, 0.4886, 0.7648, 0.4886, 0.7813, 0.478, 0.7813, 0.9331, 0.7787, 0.9263, 0.7787, 0.9263, 0.7622, 0.9331, 0.7622, 0.4252, 0.8322, 0.4146, 0.8403, 0.4146, 0.8238, 0.4252, 0.8157, 0.4886, 0.7648, 0.4991, 0.7648, 0.4991, 0.7813, 0.4886, 0.7813, 0.4357, 0.8403, 0.4252, 0.8322, 0.4252, 0.8157, 0.4357, 0.8238, 0.2434, 0.529, 0.2434, 0.52, 0.244, 0.52, 0.244, 0.529, 0.2428, 0.52, 0.2428, 0.5149, 0.2434, 0.5149, 0.2434, 0.52, 0.352, 0.8237, 0.3415, 0.8237, 0.3463, 0.8199, 0.352, 0.8199, 0.3415, 0.8073, 0.352, 0.8073, 0.352, 0.811, 0.3463, 0.811, 0.3415, 0.8237, 0.3415, 0.8073, 0.3463, 0.811, 0.3463, 0.8199, 0.3626, 0.8237, 0.352, 0.8237, 0.352, 0.8199, 0.3578, 0.8199, 0.244, 0.5149, 0.244, 0.5097, 0.2445, 0.5097, 0.2445, 0.5149, 0.2423, 0.52, 0.2423, 0.5148, 0.2428, 0.5148, 0.2428, 0.52, 0.4991, 0.7813, 0.4991, 0.7978, 0.4943, 0.7941, 0.4943, 0.785, 0.478, 0.7813, 0.4886, 0.7813, 0.4886, 0.785, 0.4828, 0.785, 0.4991, 0.7978, 0.4886, 0.7978, 0.4886, 0.7941, 0.4943, 0.7941, 0.478, 0.7978, 0.478, 0.7813, 0.4828, 0.785, 0.4828, 0.7941, 0.15, 0.8138, 0.15, 0.8191, 0.14, 0.8191, 0.14, 0.8138, 0.15, 0.8191, 0.15, 0.8241, 0.14, 0.8241, 0.14, 0.8191, 0.14, 0.819, 0.14, 0.8241, 0.1299, 0.8241, 0.1299, 0.819, 0.14, 0.8138, 0.14, 0.819, 0.1299, 0.819, 0.1299, 0.8138, 0.2423, 0.5148, 0.2423, 0.5097, 0.2428, 0.5097, 0.2428, 0.5148, 0.244, 0.52, 0.244, 0.5149, 0.2445, 0.5149, 0.2445, 0.52, 0.2434, 0.5148, 0.2434, 0.5097, 0.244, 0.5097, 0.244, 0.5148, 0.2434, 0.52, 0.2434, 0.529, 0.2428, 0.529, 0.2428, 0.52, 0.244, 0.529, 0.244, 0.52, 0.2445, 0.52, 0.2445, 0.529, 0.2423, 0.529, 0.2423, 0.52, 0.2428, 0.52, 0.2428, 0.529, 0.2434, 0.52, 0.2434, 0.5148, 0.244, 0.5148, 0.244, 0.52, 0.2428, 0.5149, 0.2428, 0.5097, 0.2434, 0.5097, 0.2434, 0.5149, 0.2529, 0.8734, 0.2529, 0.8663, 0.2624, 0.8663, 0.2625, 0.8734, 0.2644, 0.8647, 0.2645, 0.8748, 0.2625, 0.8734, 0.2624, 0.8663, 0.2508, 0.8648, 0.2644, 0.8647, 0.2624, 0.8663, 0.2529, 0.8663, 0.2645, 0.8748, 0.2509, 0.8748, 0.2529, 0.8734, 0.2625, 0.8734, 0.1593, 0.7548, 0.1593, 0.7477, 0.1689, 0.7477, 0.1688, 0.7548, 0.1573, 0.7463, 0.1709, 0.7463, 0.1689, 0.7477, 0.1593, 0.7477, 0.1708, 0.7564, 0.1572, 0.7564, 0.1593, 0.7548, 0.1688, 0.7548, 0.1572, 0.7564, 0.1573, 0.7463, 0.1593, 0.7477, 0.1593, 0.7548, 0.3119, 0.8734, 0.3119, 0.8663, 0.3214, 0.8663, 0.3215, 0.8734, 0.3099, 0.8748, 0.3098, 0.8648, 0.3119, 0.8663, 0.3119, 0.8734, 0.3235, 0.8748, 0.3099, 0.8748, 0.3119, 0.8734, 0.3215, 0.8734, 0.3234, 0.8647, 0.3235, 0.8748, 0.3215, 0.8734, 0.3214, 0.8663, 0.4469, 0.8073, 0.4582, 0.8073, 0.4565, 0.8091, 0.4486, 0.8091, 0.0, 0.0, 0.0, 0.0, 0.0, 0.0, 0.0, 0.0, 0.0, 0.0, 0.0, 0.0, 0.0, 0.0, 0.0, 0.0, 0.0, 0.0, 0.0, 0.0, 0.0, 0.0, 0.0, 0.0, 0.4565, 0.8177, 0.4486, 0.8176, 0.4486, 0.8091, 0.4565, 0.8091, 0.4582, 0.8195, 0.4469, 0.8195, 0.4486, 0.8176, 0.4565, 0.8177, 0.4582, 0.8073, 0.4582, 0.8195, 0.4565, 0.8177, 0.4565, 0.8091, 0.4469, 0.8195, 0.4469, 0.8073, 0.4486, 0.8091, 0.4486, 0.8176, 0.3805, 0.68, 0.3923, 0.68, 0.3923, 0.6916, 0.3805, 0.6916, 0.4254, 0.7404, 0.3724, 0.7406, 0.3805, 0.6916, 0.3923, 0.6916, 0.3724, 0.6727, 0.4254, 0.6727, 0.3923, 0.68, 0.3805, 0.68, 0.4254, 0.6727, 0.4254, 0.7404, 0.3923, 0.6916, 0.3923, 0.68, 0.3655, 0.8001, 0.3537, 0.8001, 0.3537, 0.7885, 0.3655, 0.7885, 0.3724, 0.7397, 0.3724, 0.8073, 0.3655, 0.8001, 0.3655, 0.7885, 0.3724, 0.8073, 0.3195, 0.8073, 0.3537, 0.8001, 0.3655, 0.8001, 0.3195, 0.7394, 0.3724, 0.7397, 0.3655, 0.7885, 0.3537, 0.7885])
me_cube_001.use_remesh_fix_poles = True
me_cube_001.use_remesh_preserve_attributes = False
me_cube_001.use_mirror_vertex_groups = False
me_cube_001.update()

# ---- objects
ob_basen = bpy.data.objects.new('Basen', me_cube_001)

# ---- transforms, parenting, visibility, modifiers, constraints
ob_basen.location = (0.0, 0.0, 0.0)
ob_basen.lineart.crease_threshold = 0.0

# ---- collection membership
col_collection.objects.link(ob_basen)

# ---- scene / render settings (as saved in the file)
scene.frame_start = 1; scene.frame_end = 250; scene.frame_set(1)
scene.render.engine = 'BLENDER_EEVEE_NEXT'
scene.cycles.use_denoising = False
scene.cycles.samples = 128
scene.cycles.sampling_pattern = 'TABULATED_SOBOL'
scene.cycles.use_adaptive_sampling = False
scene.cycles.use_light_tree = False
scene.view_settings.view_transform = 'Filmic'
bpy.context.view_layer.update()

# ---- added for rendering (the .blend has no active camera and no usable light): camera, sun
cam_auto = bpy.data.cameras.new('AutoCamera')
cam_auto.lens = 50.0
cam_auto.sensor_width = 36.0
cam_auto.clip_end = 1000.0
ob_auto_camera = bpy.data.objects.new('AutoCamera', cam_auto)
scene.collection.objects.link(ob_auto_camera)
ob_auto_camera.location = (4.9994, -6.08809, 3.36269)
ob_auto_camera.rotation_euler = (1.09748, -7.21219e-08, 0.694738)
scene.camera = ob_auto_camera
light_auto_sun = bpy.data.lights.new('AutoSun', 'SUN')
light_auto_sun.energy = 3.0
light_auto_sun.angle = 0.0523599
ob_auto_sun = bpy.data.objects.new('AutoSun', light_auto_sun)
scene.collection.objects.link(ob_auto_sun)
ob_auto_sun.rotation_euler = (0.872665, 0.174533, 0.523599)
bpy.context.view_layer.update()
